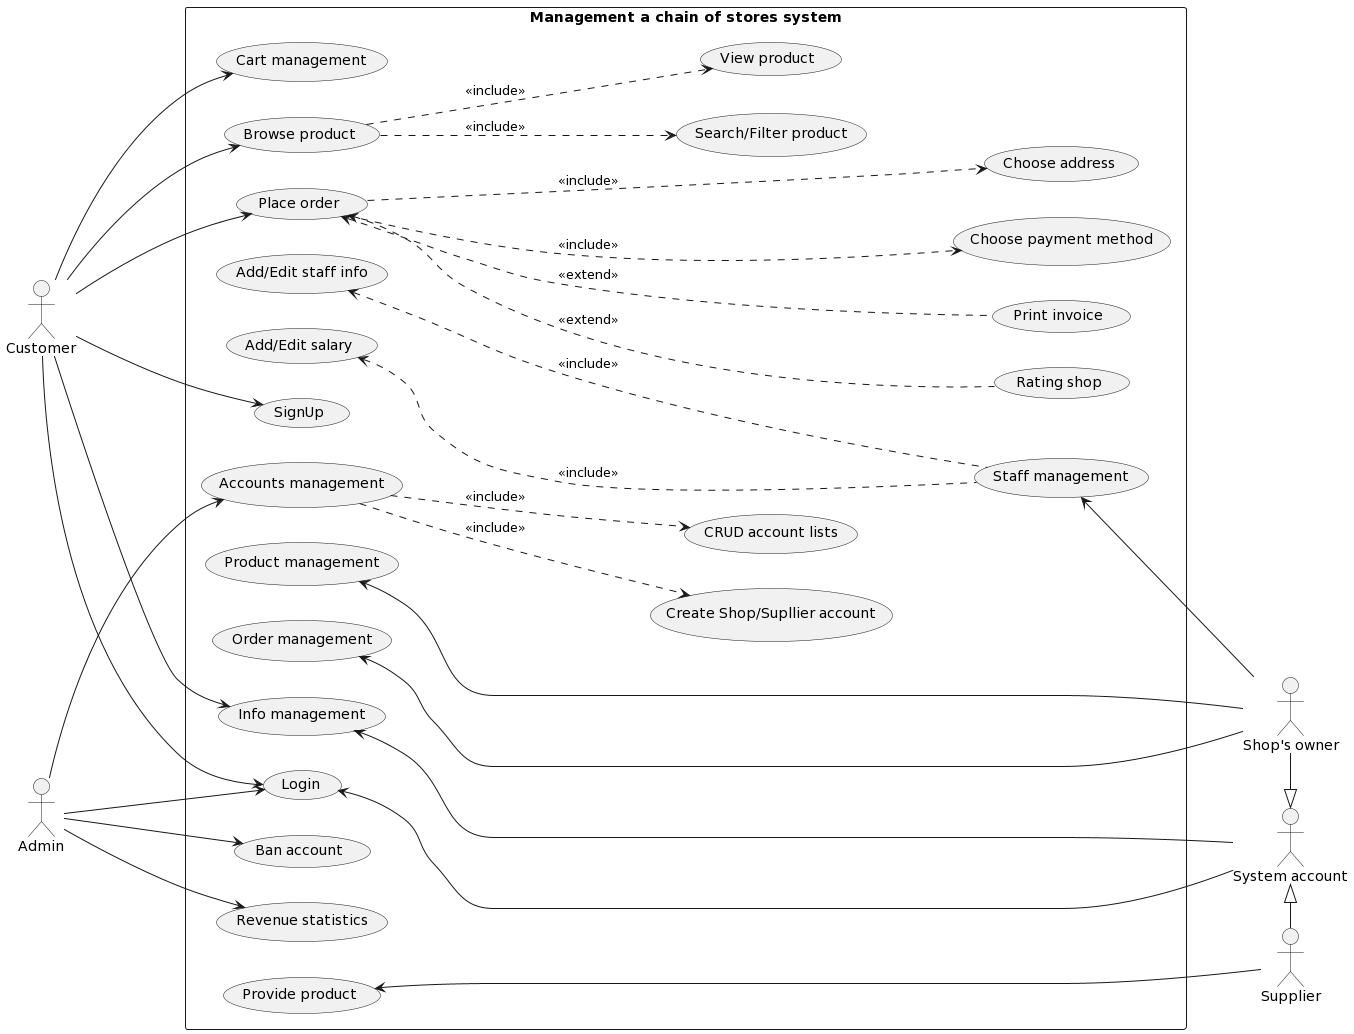

The diagram above was rendered by PlantUML. Its source (embedded in the PNG):
@startuml
left to right direction
skinparam packageStyle rectangle

actor "Customer" as Customer
actor "Supplier" as Supplier
actor "Shop's owner" as Shop
actor "Admin" as Admin
actor "System account" as User

rectangle "Management a chain of stores system" {
  usecase "Login" as UC_Login
  usecase "SignUp" as UC_SignUp

  usecase "Browse product" as UC_BrowseProduct
  usecase "Search/Filter product" as UC_Search
  usecase "View product" as UC_ViewProduct

  usecase "Place order" as UC_PlaceOrder
  usecase "Rating shop" as UC_Rating
  usecase "Print invoice" as UC_Invoice
  usecase "Choose payment method" as UC_Payment
  usecase "Choose address" as UC_Address

  usecase "Cart management" as UC_CartManagement

  usecase "Product management" as UC_ProductManagement
  usecase "Staff management" as UC_StaffManagement
  usecase "Add/Edit staff info" as UC_AddEditStaff
  usecase "Add/Edit salary" as UC_Salary

  usecase "Order management" as UC_ChangeOrderStatus

  usecase "Accounts management" as UC_AccountManagement 
  usecase "Ban account" as UC_BanAccount
  usecase "Revenue statistics" as UC_Revenue
  usecase "Create Shop/Supllier account" as UC_Acc1
  usecase "CRUD account lists" as UC_AccList

  usecase "Info management" as UC_InfoManagement

  usecase "Provide product" as UC_ProvideProduct

}

UC_Login <----- User
UC_InfoManagement <-- User

Customer ---> UC_BrowseProduct
Customer ---> UC_PlaceOrder
Customer ---> UC_CartManagement
Customer ---> UC_SignUp
Customer ---> UC_Login
Customer ---> UC_InfoManagement 

UC_ProductManagement <----- Shop
UC_StaffManagement <-- Shop
UC_ChangeOrderStatus <---- Shop

Admin ---> UC_AccountManagement 
Admin ---> UC_BanAccount
Admin ---> UC_Revenue 
Admin --> UC_Login 

UC_ProvideProduct <----- Supplier 

UC_BrowseProduct ...> UC_Search: <<include>> 
UC_BrowseProduct ...> UC_ViewProduct: <<include>> 
UC_PlaceOrder ....> UC_Address: <<include>> 
UC_PlaceOrder ....> UC_Payment: <<include>>
UC_PlaceOrder <.... UC_Invoice: <<extend>>
UC_PlaceOrder <.... UC_Rating : <<extend>>
UC_AddEditStaff <.... UC_StaffManagement : <<include>>
UC_Salary <.... UC_StaffManagement : <<include>>

UC_AccountManagement ...> UC_Acc1: <<include>> 
UC_AccountManagement ...> UC_AccList: <<include>> 

Shop -|> User
User <|- Supplier
@enduml